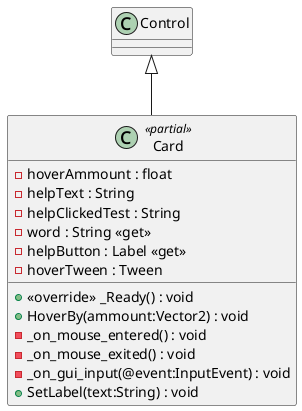

The diagram above was rendered by PlantUML. Its source (embedded in the PNG):
@startuml
class Card <<partial>> {
    - hoverAmmount : float
    - helpText : String
    - helpClickedTest : String
    - word : String <<get>>
    - helpButton : Label <<get>>
    - hoverTween : Tween
    + <<override>> _Ready() : void
    + HoverBy(ammount:Vector2) : void
    - _on_mouse_entered() : void
    - _on_mouse_exited() : void
    - _on_gui_input(@event:InputEvent) : void
    + SetLabel(text:String) : void
}
Control <|-- Card
@enduml